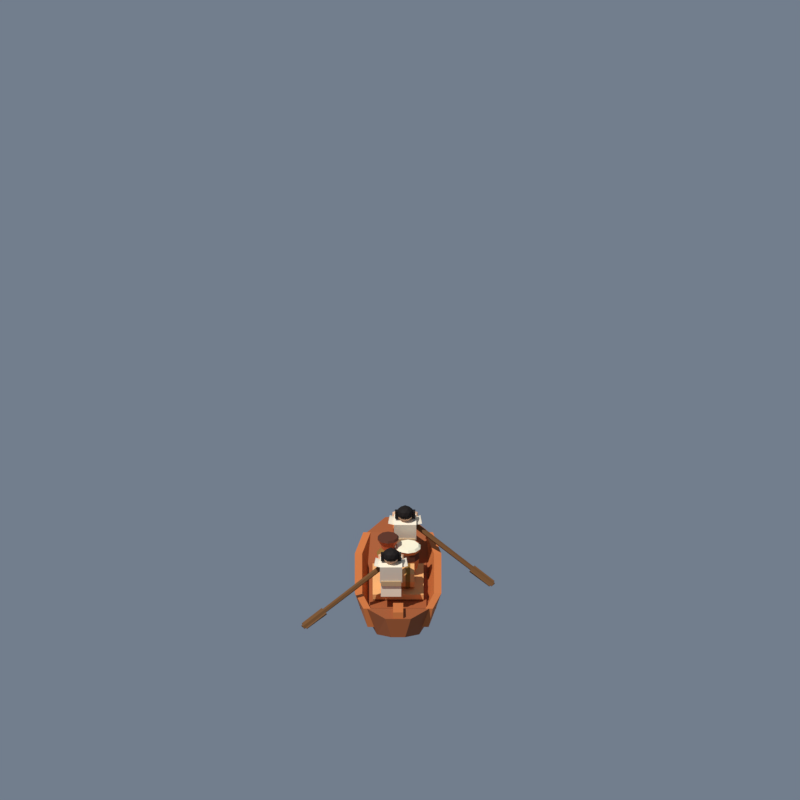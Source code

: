 # Source: marukibune_cargo.blend  (saved by Blender 5.2.45; exported with 4.5.12 LTS)
import bpy
from mathutils import Matrix  # noqa: F401  (used for matrix-valued properties, if any)

bpy.ops.wm.read_factory_settings(use_empty=True)
scene = bpy.context.scene
scene.name = 'Scene'

# ---- collections
col_freight_0 = bpy.data.collections.new('freight_0'); scene.collection.children.link(col_freight_0)
col_simutrans_guides = bpy.data.collections.new('SIMUTRANS_GUIDES'); scene.collection.children.link(col_simutrans_guides)

# ---- images (referenced by path relative to the original .blend; pixels are not part of the script)
import os
ASSET_DIR = os.environ.get("B2B_ASSET_DIR", "")  # directory of the original .blend (textures are referenced by path, not embedded)
HERE = os.path.dirname(os.path.abspath(__file__))  # packed textures are extracted next to this script under _unpacked/

def load_image(name, relpath, width, height, colorspace="sRGB"):
    """Load a texture the original file referenced (path relative to the .blend, or extracted next to this script)."""
    p = next((c for c in (os.path.join(HERE, relpath), os.path.join(ASSET_DIR, relpath)) if relpath and os.path.exists(c)), "")
    if p:
        img = bpy.data.images.load(p, check_existing=True)
        img.name = name
    else:  # same state as the original file: an image datablock whose file is absent (Cycles renders it pink)
        img = bpy.data.images.new(name, width, height)
        img.source = "FILE"
        img.filepath = "//" + (relpath or name)
    img.colorspace_settings.name = colorspace
    return img
img_png = load_image('板材.png', '板材.png', 1024, 1024, 'sRGB')
img_png_1 = load_image('船_板材.png', '船_板材.png', 1024, 1024, 'sRGB')
img_2_png = load_image('船_板材2.png', '船_板材2.png', 1024, 1024, 'sRGB')
img_gemini_generated_______jpg = load_image('Gemini_Generated_藁敷き詰め.jpg', 'Gemini_Generated_藁敷き詰め.jpg', 1024, 1024, 'sRGB')

# ---- materials (node trees are filled in below, after node groups)
mat_yayoi_plank_light = bpy.data.materials.new('Yayoi_Plank_Light')
mat_yayoi_wood_trim = bpy.data.materials.new('Yayoi_Wood_Trim')
mat_yayoi_dugout_base = bpy.data.materials.new('Yayoi_Dugout_Base')
mat_yayoi_white_cloth = bpy.data.materials.new('Yayoi_White_Cloth')
mat_yayoi_hemp_sash = bpy.data.materials.new('Yayoi_Hemp_Sash')
mat_yayoi_skin = bpy.data.materials.new('Yayoi_Skin')
mat_yayoi_hair = bpy.data.materials.new('Yayoi_Hair')
mat_yayoi_oar_wood = bpy.data.materials.new('Yayoi_Oar_Wood')
mat_yayoi_white_cloth_001 = bpy.data.materials.new('Yayoi_White_Cloth.001')
mat_yayoi_hemp_sash_001 = bpy.data.materials.new('Yayoi_Hemp_Sash.001')
mat_yayoi_skin_001 = bpy.data.materials.new('Yayoi_Skin.001')
mat_yayoi_hair_001 = bpy.data.materials.new('Yayoi_Hair.001')
mat_yayoi_oar_wood_001 = bpy.data.materials.new('Yayoi_Oar_Wood.001')
mat_yayoi_straw_mat = bpy.data.materials.new('Yayoi_Straw_Mat')
mat_yayoi_straw_rope = bpy.data.materials.new('Yayoi_Straw_Rope')
mat_yayoi_pottery_red = bpy.data.materials.new('Yayoi_Pottery_Red')
mat_yayoi_pottery_ochre = bpy.data.materials.new('Yayoi_Pottery_Ochre')
mat_yayoi_pottery_dark = bpy.data.materials.new('Yayoi_Pottery_Dark')
mat_yayoi_rice_grain = bpy.data.materials.new('Yayoi_Rice_Grain')

# ---- material node trees
mat_yayoi_plank_light.use_nodes = True; mat_yayoi_plank_light.node_tree.nodes.clear()
_N = mat_yayoi_plank_light.node_tree.nodes; _L = mat_yayoi_plank_light.node_tree.links
n0 = _N.new('ShaderNodeTexCoord'); n0.name = 'テクスチャ座標'; n0.location = (0, 0)
n1 = _N.new('ShaderNodeMapping'); n1.name = 'マッピング'; n1.location = (0, 0)
n1.inputs[3].default_value = (2.2, 2.2, 2.2)
n2 = _N.new('ShaderNodeTexImage'); n2.name = '画像テクスチャ'; n2.location = (0, 0)
n2.image = img_png
n2.projection = 'BOX'
n2.projection_blend = 0.2
n3 = _N.new('ShaderNodeMix'); n3.name = 'ミックス'; n3.location = (0, 0)
n3.data_type = 'RGBA'
n3.inputs[0].default_value = 0.55
n3.inputs[6].default_value = (0.9047, 0.4678, 0.1329, 1.0)
n4 = _N.new('ShaderNodeMix'); n4.name = 'ミックス.001'; n4.location = (0, 0)
n4.data_type = 'RGBA'
n4.blend_type = 'MULTIPLY'
n4.inputs[0].default_value = 0.45
n4.inputs[6].default_value = (0.9047, 0.4678, 0.1329, 1.0)
n5 = _N.new('ShaderNodeBsdfPrincipled'); n5.name = 'プリンシプルBSDF'; n5.location = (0, 0)
n5.inputs[2].default_value = 0.58
n5.inputs[10].default_value = 0.005
n5.inputs[13].default_value = 0.12
n6 = _N.new('ShaderNodeOutputMaterial'); n6.name = 'マテリアル出力'; n6.location = (0, 0)
_L.new(n0.outputs[3], n1.inputs[0])
_L.new(n1.outputs[0], n2.inputs[0])
_L.new(n2.outputs[0], n4.inputs[7])
_L.new(n4.outputs[2], n3.inputs[7])
_L.new(n3.outputs[2], n5.inputs[0])
_L.new(n5.outputs[0], n6.inputs[0])
n6.is_active_output = True
mat_yayoi_wood_trim.use_nodes = True; mat_yayoi_wood_trim.node_tree.nodes.clear()
_N = mat_yayoi_wood_trim.node_tree.nodes; _L = mat_yayoi_wood_trim.node_tree.links
n0 = _N.new('ShaderNodeTexCoord'); n0.name = 'テクスチャ座標'; n0.location = (0, 0)
n1 = _N.new('ShaderNodeMapping'); n1.name = 'マッピング'; n1.location = (0, 0)
n1.inputs[3].default_value = (2.2, 2.2, 2.2)
n2 = _N.new('ShaderNodeTexImage'); n2.name = '画像テクスチャ'; n2.location = (0, 0)
n2.image = img_png_1
n2.projection = 'BOX'
n2.projection_blend = 0.2
n3 = _N.new('ShaderNodeMix'); n3.name = 'ミックス'; n3.location = (0, 0)
n3.data_type = 'RGBA'
n3.inputs[0].default_value = 0.6
n3.inputs[6].default_value = (0.6172, 0.2462, 0.05127, 1.0)
n4 = _N.new('ShaderNodeMix'); n4.name = 'ミックス.001'; n4.location = (0, 0)
n4.data_type = 'RGBA'
n4.blend_type = 'MULTIPLY'
n4.inputs[0].default_value = 0.45
n4.inputs[6].default_value = (0.6172, 0.2462, 0.05127, 1.0)
n5 = _N.new('ShaderNodeBsdfPrincipled'); n5.name = 'プリンシプルBSDF'; n5.location = (0, 0)
n5.inputs[2].default_value = 0.64
n5.inputs[10].default_value = 0.005
n5.inputs[13].default_value = 0.12
n6 = _N.new('ShaderNodeOutputMaterial'); n6.name = 'マテリアル出力'; n6.location = (0, 0)
_L.new(n0.outputs[3], n1.inputs[0])
_L.new(n1.outputs[0], n2.inputs[0])
_L.new(n2.outputs[0], n4.inputs[7])
_L.new(n4.outputs[2], n3.inputs[7])
_L.new(n3.outputs[2], n5.inputs[0])
_L.new(n5.outputs[0], n6.inputs[0])
n6.is_active_output = True
mat_yayoi_dugout_base.use_nodes = True; mat_yayoi_dugout_base.node_tree.nodes.clear()
_N = mat_yayoi_dugout_base.node_tree.nodes; _L = mat_yayoi_dugout_base.node_tree.links
n0 = _N.new('ShaderNodeTexCoord'); n0.name = 'テクスチャ座標'; n0.location = (0, 0)
n1 = _N.new('ShaderNodeMapping'); n1.name = 'マッピング'; n1.location = (0, 0)
n1.inputs[3].default_value = (2.2, 2.2, 2.2)
n2 = _N.new('ShaderNodeTexImage'); n2.name = '画像テクスチャ'; n2.location = (0, 0)
n2.image = img_2_png
n2.projection = 'BOX'
n2.projection_blend = 0.2
n3 = _N.new('ShaderNodeMix'); n3.name = 'ミックス'; n3.location = (0, 0)
n3.data_type = 'RGBA'
n3.inputs[0].default_value = 0.65
n3.inputs[6].default_value = (0.3613, 0.1441, 0.03434, 1.0)
n4 = _N.new('ShaderNodeMix'); n4.name = 'ミックス.001'; n4.location = (0, 0)
n4.data_type = 'RGBA'
n4.blend_type = 'MULTIPLY'
n4.inputs[0].default_value = 0.45
n4.inputs[6].default_value = (0.3613, 0.1441, 0.03434, 1.0)
n5 = _N.new('ShaderNodeBsdfPrincipled'); n5.name = 'プリンシプルBSDF'; n5.location = (0, 0)
n5.inputs[2].default_value = 0.7
n5.inputs[10].default_value = 0.005
n5.inputs[13].default_value = 0.12
n6 = _N.new('ShaderNodeOutputMaterial'); n6.name = 'マテリアル出力'; n6.location = (0, 0)
_L.new(n0.outputs[3], n1.inputs[0])
_L.new(n1.outputs[0], n2.inputs[0])
_L.new(n2.outputs[0], n4.inputs[7])
_L.new(n4.outputs[2], n3.inputs[7])
_L.new(n3.outputs[2], n5.inputs[0])
_L.new(n5.outputs[0], n6.inputs[0])
n6.is_active_output = True
mat_yayoi_white_cloth.use_nodes = True; mat_yayoi_white_cloth.node_tree.nodes.clear()
_N = mat_yayoi_white_cloth.node_tree.nodes; _L = mat_yayoi_white_cloth.node_tree.links
n0 = _N.new('ShaderNodeBsdfPrincipled'); n0.name = 'プリンシプルBSDF'; n0.location = (0, 0)
n0.inputs[0].default_value = (0.9387, 0.8308, 0.6445, 1.0)
n0.inputs[2].default_value = 0.75
n0.inputs[10].default_value = 0.005
n0.inputs[13].default_value = 0.1
n1 = _N.new('ShaderNodeOutputMaterial'); n1.name = 'マテリアル出力'; n1.location = (0, 0)
_L.new(n0.outputs[0], n1.inputs[0])
n1.is_active_output = True
mat_yayoi_hemp_sash.use_nodes = True; mat_yayoi_hemp_sash.node_tree.nodes.clear()
_N = mat_yayoi_hemp_sash.node_tree.nodes; _L = mat_yayoi_hemp_sash.node_tree.links
n0 = _N.new('ShaderNodeBsdfPrincipled'); n0.name = 'プリンシプルBSDF'; n0.location = (0, 0)
n0.inputs[0].default_value = (0.5271, 0.3613, 0.1946, 1.0)
n0.inputs[2].default_value = 0.8
n0.inputs[10].default_value = 0.005
n0.inputs[13].default_value = 0.1
n1 = _N.new('ShaderNodeOutputMaterial'); n1.name = 'マテリアル出力'; n1.location = (0, 0)
_L.new(n0.outputs[0], n1.inputs[0])
n1.is_active_output = True
mat_yayoi_skin.use_nodes = True; mat_yayoi_skin.node_tree.nodes.clear()
_N = mat_yayoi_skin.node_tree.nodes; _L = mat_yayoi_skin.node_tree.links
n0 = _N.new('ShaderNodeBsdfPrincipled'); n0.name = 'プリンシプルBSDF'; n0.location = (0, 0)
n0.inputs[0].default_value = (0.7529, 0.4564, 0.2831, 1.0)
n0.inputs[2].default_value = 0.65
n0.inputs[10].default_value = 0.005
n0.inputs[13].default_value = 0.1
n1 = _N.new('ShaderNodeOutputMaterial'); n1.name = 'マテリアル出力'; n1.location = (0, 0)
_L.new(n0.outputs[0], n1.inputs[0])
n1.is_active_output = True
mat_yayoi_hair.use_nodes = True; mat_yayoi_hair.node_tree.nodes.clear()
_N = mat_yayoi_hair.node_tree.nodes; _L = mat_yayoi_hair.node_tree.links
n0 = _N.new('ShaderNodeBsdfPrincipled'); n0.name = 'プリンシプルBSDF'; n0.location = (0, 0)
n0.inputs[0].default_value = (0.01681, 0.01298, 0.01161, 1.0)
n0.inputs[2].default_value = 0.7
n0.inputs[10].default_value = 0.005
n0.inputs[13].default_value = 0.1
n1 = _N.new('ShaderNodeOutputMaterial'); n1.name = 'マテリアル出力'; n1.location = (0, 0)
_L.new(n0.outputs[0], n1.inputs[0])
n1.is_active_output = True
mat_yayoi_oar_wood.use_nodes = True; mat_yayoi_oar_wood.node_tree.nodes.clear()
_N = mat_yayoi_oar_wood.node_tree.nodes; _L = mat_yayoi_oar_wood.node_tree.links
n0 = _N.new('ShaderNodeBsdfPrincipled'); n0.name = 'プリンシプルBSDF'; n0.location = (0, 0)
n0.inputs[0].default_value = (0.1714, 0.07619, 0.02624, 1.0)
n0.inputs[2].default_value = 0.7
n0.inputs[10].default_value = 0.005
n0.inputs[13].default_value = 0.1
n1 = _N.new('ShaderNodeOutputMaterial'); n1.name = 'マテリアル出力'; n1.location = (0, 0)
_L.new(n0.outputs[0], n1.inputs[0])
n1.is_active_output = True
mat_yayoi_white_cloth_001.use_nodes = True; mat_yayoi_white_cloth_001.node_tree.nodes.clear()
_N = mat_yayoi_white_cloth_001.node_tree.nodes; _L = mat_yayoi_white_cloth_001.node_tree.links
n0 = _N.new('ShaderNodeBsdfPrincipled'); n0.name = 'プリンシプルBSDF'; n0.location = (0, 0)
n0.inputs[0].default_value = (0.9387, 0.8308, 0.6445, 1.0)
n0.inputs[2].default_value = 0.75
n0.inputs[10].default_value = 0.005
n0.inputs[13].default_value = 0.1
n1 = _N.new('ShaderNodeOutputMaterial'); n1.name = 'マテリアル出力'; n1.location = (0, 0)
_L.new(n0.outputs[0], n1.inputs[0])
n1.is_active_output = True
mat_yayoi_hemp_sash_001.use_nodes = True; mat_yayoi_hemp_sash_001.node_tree.nodes.clear()
_N = mat_yayoi_hemp_sash_001.node_tree.nodes; _L = mat_yayoi_hemp_sash_001.node_tree.links
n0 = _N.new('ShaderNodeBsdfPrincipled'); n0.name = 'プリンシプルBSDF'; n0.location = (0, 0)
n0.inputs[0].default_value = (0.5271, 0.3613, 0.1946, 1.0)
n0.inputs[2].default_value = 0.8
n0.inputs[10].default_value = 0.005
n0.inputs[13].default_value = 0.1
n1 = _N.new('ShaderNodeOutputMaterial'); n1.name = 'マテリアル出力'; n1.location = (0, 0)
_L.new(n0.outputs[0], n1.inputs[0])
n1.is_active_output = True
mat_yayoi_skin_001.use_nodes = True; mat_yayoi_skin_001.node_tree.nodes.clear()
_N = mat_yayoi_skin_001.node_tree.nodes; _L = mat_yayoi_skin_001.node_tree.links
n0 = _N.new('ShaderNodeBsdfPrincipled'); n0.name = 'プリンシプルBSDF'; n0.location = (0, 0)
n0.inputs[0].default_value = (0.7529, 0.4564, 0.2831, 1.0)
n0.inputs[2].default_value = 0.65
n0.inputs[10].default_value = 0.005
n0.inputs[13].default_value = 0.1
n1 = _N.new('ShaderNodeOutputMaterial'); n1.name = 'マテリアル出力'; n1.location = (0, 0)
_L.new(n0.outputs[0], n1.inputs[0])
n1.is_active_output = True
mat_yayoi_hair_001.use_nodes = True; mat_yayoi_hair_001.node_tree.nodes.clear()
_N = mat_yayoi_hair_001.node_tree.nodes; _L = mat_yayoi_hair_001.node_tree.links
n0 = _N.new('ShaderNodeBsdfPrincipled'); n0.name = 'プリンシプルBSDF'; n0.location = (0, 0)
n0.inputs[0].default_value = (0.01681, 0.01298, 0.01161, 1.0)
n0.inputs[2].default_value = 0.7
n0.inputs[10].default_value = 0.005
n0.inputs[13].default_value = 0.1
n1 = _N.new('ShaderNodeOutputMaterial'); n1.name = 'マテリアル出力'; n1.location = (0, 0)
_L.new(n0.outputs[0], n1.inputs[0])
n1.is_active_output = True
mat_yayoi_oar_wood_001.use_nodes = True; mat_yayoi_oar_wood_001.node_tree.nodes.clear()
_N = mat_yayoi_oar_wood_001.node_tree.nodes; _L = mat_yayoi_oar_wood_001.node_tree.links
n0 = _N.new('ShaderNodeBsdfPrincipled'); n0.name = 'プリンシプルBSDF'; n0.location = (0, 0)
n0.inputs[0].default_value = (0.1714, 0.07619, 0.02624, 1.0)
n0.inputs[2].default_value = 0.7
n0.inputs[10].default_value = 0.005
n0.inputs[13].default_value = 0.1
n1 = _N.new('ShaderNodeOutputMaterial'); n1.name = 'マテリアル出力'; n1.location = (0, 0)
_L.new(n0.outputs[0], n1.inputs[0])
n1.is_active_output = True
mat_yayoi_straw_mat.use_nodes = True; mat_yayoi_straw_mat.node_tree.nodes.clear()
_N = mat_yayoi_straw_mat.node_tree.nodes; _L = mat_yayoi_straw_mat.node_tree.links
n0 = _N.new('ShaderNodeTexCoord'); n0.name = 'テクスチャ座標'; n0.location = (0, 0)
n1 = _N.new('ShaderNodeMapping'); n1.name = 'マッピング'; n1.location = (0, 0)
n1.inputs[3].default_value = (2.2, 2.2, 2.2)
n2 = _N.new('ShaderNodeTexImage'); n2.name = '画像テクスチャ'; n2.location = (0, 0)
n2.image = img_gemini_generated_______jpg
n2.projection = 'BOX'
n2.projection_blend = 0.2
n3 = _N.new('ShaderNodeMix'); n3.name = 'ミックス'; n3.location = (0, 0)
n3.data_type = 'RGBA'
n3.inputs[0].default_value = 0.55
n3.inputs[6].default_value = (0.855, 0.5647, 0.162, 1.0)
n4 = _N.new('ShaderNodeMix'); n4.name = 'ミックス.001'; n4.location = (0, 0)
n4.data_type = 'RGBA'
n4.blend_type = 'MULTIPLY'
n4.inputs[0].default_value = 0.45
n4.inputs[6].default_value = (0.855, 0.5647, 0.162, 1.0)
n5 = _N.new('ShaderNodeBsdfPrincipled'); n5.name = 'プリンシプルBSDF'; n5.location = (0, 0)
n5.inputs[2].default_value = 0.78
n5.inputs[10].default_value = 0.005
n5.inputs[13].default_value = 0.12
n6 = _N.new('ShaderNodeOutputMaterial'); n6.name = 'マテリアル出力'; n6.location = (0, 0)
_L.new(n0.outputs[3], n1.inputs[0])
_L.new(n1.outputs[0], n2.inputs[0])
_L.new(n2.outputs[0], n4.inputs[7])
_L.new(n4.outputs[2], n3.inputs[7])
_L.new(n3.outputs[2], n5.inputs[0])
_L.new(n5.outputs[0], n6.inputs[0])
n6.is_active_output = True
mat_yayoi_straw_rope.use_nodes = True; mat_yayoi_straw_rope.node_tree.nodes.clear()
_N = mat_yayoi_straw_rope.node_tree.nodes; _L = mat_yayoi_straw_rope.node_tree.links
n0 = _N.new('ShaderNodeBsdfPrincipled'); n0.name = 'プリンシプルBSDF'; n0.location = (0, 0)
n0.inputs[0].default_value = (0.2961, 0.15, 0.03434, 1.0)
n0.inputs[2].default_value = 0.82
n0.inputs[10].default_value = 0.005
n0.inputs[13].default_value = 0.1
n1 = _N.new('ShaderNodeOutputMaterial'); n1.name = 'マテリアル出力'; n1.location = (0, 0)
_L.new(n0.outputs[0], n1.inputs[0])
n1.is_active_output = True
mat_yayoi_pottery_red.use_nodes = True; mat_yayoi_pottery_red.node_tree.nodes.clear()
_N = mat_yayoi_pottery_red.node_tree.nodes; _L = mat_yayoi_pottery_red.node_tree.links
n0 = _N.new('ShaderNodeBsdfPrincipled'); n0.name = 'プリンシプルBSDF'; n0.location = (0, 0)
n0.inputs[0].default_value = (0.6172, 0.1221, 0.04231, 1.0)
n0.inputs[2].default_value = 0.55
n0.inputs[10].default_value = 0.005
n0.inputs[13].default_value = 0.1
n1 = _N.new('ShaderNodeOutputMaterial'); n1.name = 'マテリアル出力'; n1.location = (0, 0)
_L.new(n0.outputs[0], n1.inputs[0])
n1.is_active_output = True
mat_yayoi_pottery_ochre.use_nodes = True; mat_yayoi_pottery_ochre.node_tree.nodes.clear()
_N = mat_yayoi_pottery_ochre.node_tree.nodes; _L = mat_yayoi_pottery_ochre.node_tree.links
n0 = _N.new('ShaderNodeBsdfPrincipled'); n0.name = 'プリンシプルBSDF'; n0.location = (0, 0)
n0.inputs[0].default_value = (0.7011, 0.2307, 0.07619, 1.0)
n0.inputs[2].default_value = 0.58
n0.inputs[10].default_value = 0.005
n0.inputs[13].default_value = 0.1
n1 = _N.new('ShaderNodeOutputMaterial'); n1.name = 'マテリアル出力'; n1.location = (0, 0)
_L.new(n0.outputs[0], n1.inputs[0])
n1.is_active_output = True
mat_yayoi_pottery_dark.use_nodes = True; mat_yayoi_pottery_dark.node_tree.nodes.clear()
_N = mat_yayoi_pottery_dark.node_tree.nodes; _L = mat_yayoi_pottery_dark.node_tree.links
n0 = _N.new('ShaderNodeBsdfPrincipled'); n0.name = 'プリンシプルBSDF'; n0.location = (0, 0)
n0.inputs[0].default_value = (0.107, 0.03434, 0.01938, 1.0)
n0.inputs[2].default_value = 0.65
n0.inputs[10].default_value = 0.005
n0.inputs[13].default_value = 0.1
n1 = _N.new('ShaderNodeOutputMaterial'); n1.name = 'マテリアル出力'; n1.location = (0, 0)
_L.new(n0.outputs[0], n1.inputs[0])
n1.is_active_output = True
mat_yayoi_rice_grain.use_nodes = True; mat_yayoi_rice_grain.node_tree.nodes.clear()
_N = mat_yayoi_rice_grain.node_tree.nodes; _L = mat_yayoi_rice_grain.node_tree.links
n0 = _N.new('ShaderNodeBsdfPrincipled'); n0.name = 'プリンシプルBSDF'; n0.location = (0, 0)
n0.inputs[0].default_value = (0.9216, 0.8388, 0.6105, 1.0)
n0.inputs[2].default_value = 0.7
n0.inputs[10].default_value = 0.005
n0.inputs[13].default_value = 0.1
n1 = _N.new('ShaderNodeOutputMaterial'); n1.name = 'マテリアル出力'; n1.location = (0, 0)
_L.new(n0.outputs[0], n1.inputs[0])
n1.is_active_output = True

# ---- world
world_simutrans_world = bpy.data.worlds.new('SIMUTRANS_WORLD'); scene.world = world_simutrans_world
world_simutrans_world.use_nodes = True; world_simutrans_world.node_tree.nodes.clear()
_N = world_simutrans_world.node_tree.nodes; _L = world_simutrans_world.node_tree.links
n0 = _N.new('ShaderNodeBackground'); n0.name = '背景'; n0.location = (-200, 100)
n0.inputs[0].default_value = (0.305, 0.3763, 0.4851, 1.0)
n0.inputs[1].default_value = 0.55
n1 = _N.new('ShaderNodeOutputWorld'); n1.name = 'ワールド出力'; n1.location = (200, 100)
_L.new(n0.outputs[0], n1.inputs[0])
n1.is_active_output = True

# ---- cameras
cam_simutrans_cam = bpy.data.cameras.new('SIMUTRANS_CAM')
cam_simutrans_cam.type = 'ORTHO'
cam_simutrans_cam.clip_end = 80.0
cam_simutrans_cam.ortho_scale = 2.828

# ---- lights
light_simutrans_sun = bpy.data.lights.new('SIMUTRANS_SUN', 'SUN')
light_simutrans_sun.angle = 0.0
light_simutrans_sun.energy = 3.2

# ---- meshes
me_hull_marukibune = bpy.data.meshes.new('Hull_marukibune')
me_hull_marukibune.from_pydata([(-0.36, 0.025, 0.055), (-0.36, -0.025, 0.055), (-0.36, -0.045, 0.13), (-0.36, 0.045, 0.13), (-0.27, 0.075, 0.015), (-0.27, -0.075, 0.015), (-0.27, -0.11, 0.12), (-0.27, 0.11, 0.12), (-0.27, 0.075, 0.015), (-0.27, -0.075, 0.015), (-0.27, -0.11, 0.12), (-0.27, 0.11, 0.12), (-0.14, 0.105, 0.0), (-0.14, -0.105, 0.0), (-0.14, -0.135, 0.048), (-0.14, 0.135, 0.048), (-0.14, 0.105, 0.0), (-0.14, -0.105, 0.0), (-0.14, -0.135, 0.048), (-0.14, 0.135, 0.048), (0.14, 0.105, 0.0), (0.14, -0.105, 0.0), (0.14, -0.135, 0.048), (0.14, 0.135, 0.048), (0.14, 0.105, 0.0), (0.14, -0.105, 0.0), (0.14, -0.135, 0.048), (0.14, 0.135, 0.048), (0.27, 0.075, 0.015), (0.27, -0.075, 0.015), (0.27, -0.11, 0.12), (0.27, 0.11, 0.12), (0.27, 0.075, 0.015), (0.27, -0.075, 0.015), (0.27, -0.11, 0.12), (0.27, 0.11, 0.12), (0.36, 0.025, 0.055), (0.36, -0.025, 0.055), (0.36, -0.045, 0.13), (0.36, 0.045, 0.13), (-0.27, -0.082, 0.045), (-0.27, -0.108, 0.045), (-0.27, -0.123, 0.12), (-0.27, -0.097, 0.12), (-0.14, -0.107, 0.045), (-0.14, -0.133, 0.045), (-0.14, -0.153, 0.108), (-0.14, -0.127, 0.108), (-0.27, 0.108, 0.045), (-0.27, 0.082, 0.045), (-0.27, 0.097, 0.12), (-0.27, 0.123, 0.12), (-0.14, 0.133, 0.045), (-0.14, 0.107, 0.045), (-0.14, 0.127, 0.108), (-0.14, 0.153, 0.108), (-0.14, -0.107, 0.045), (-0.14, -0.133, 0.045), (-0.14, -0.153, 0.108), (-0.14, -0.127, 0.108), (0.14, -0.107, 0.045), (0.14, -0.133, 0.045), (0.14, -0.153, 0.108), (0.14, -0.127, 0.108), (-0.14, 0.133, 0.045), (-0.14, 0.107, 0.045), (-0.14, 0.127, 0.108), (-0.14, 0.153, 0.108), (0.14, 0.133, 0.045), (0.14, 0.107, 0.045), (0.14, 0.127, 0.108), (0.14, 0.153, 0.108), (0.14, -0.107, 0.045), (0.14, -0.133, 0.045), (0.14, -0.153, 0.108), (0.14, -0.127, 0.108), (0.27, -0.082, 0.045), (0.27, -0.108, 0.045), (0.27, -0.123, 0.12), (0.27, -0.097, 0.12), (0.14, 0.133, 0.045), (0.14, 0.107, 0.045), (0.14, 0.127, 0.108), (0.14, 0.153, 0.108), (0.27, 0.108, 0.045), (0.27, 0.082, 0.045), (0.27, 0.097, 0.12), (0.27, 0.123, 0.12), (0.2674, -0.018, 0.1119), (0.2635, -0.018, 0.1396), (0.2674, 0.018, 0.1119), (0.2635, 0.018, 0.1396), (0.3565, -0.018, 0.1244), (0.3526, -0.018, 0.1521), (0.3565, 0.018, 0.1244), (0.3526, 0.018, 0.1521), (-0.3565, -0.018, 0.1244), (-0.3526, -0.018, 0.1521), (-0.3565, 0.018, 0.1244), (-0.3526, 0.018, 0.1521), (-0.2674, -0.018, 0.1119), (-0.2635, -0.018, 0.1396), (-0.2674, 0.018, 0.1119), (-0.2635, 0.018, 0.1396), (-0.21, -0.1, 0.044), (-0.21, -0.1, 0.06), (-0.21, 0.1, 0.044), (-0.21, 0.1, 0.06), (0.21, -0.1, 0.044), (0.21, -0.1, 0.06), (0.21, 0.1, 0.044), (0.21, 0.1, 0.06)], [], [(0, 1, 2, 3), (5, 4, 7, 6), (4, 0, 3, 7), (1, 5, 6, 2), (3, 2, 6, 7), (0, 4, 5, 1), (8, 9, 10, 11), (13, 12, 15, 14), (12, 8, 11, 15), (9, 13, 14, 10), (11, 10, 14, 15), (8, 12, 13, 9), (16, 17, 18, 19), (21, 20, 23, 22), (20, 16, 19, 23), (17, 21, 22, 18), (19, 18, 22, 23), (16, 20, 21, 17), (24, 25, 26, 27), (29, 28, 31, 30), (28, 24, 27, 31), (25, 29, 30, 26), (27, 26, 30, 31), (24, 28, 29, 25), (32, 33, 34, 35), (37, 36, 39, 38), (36, 32, 35, 39), (33, 37, 38, 34), (35, 34, 38, 39), (32, 36, 37, 33), (40, 41, 42, 43), (45, 44, 47, 46), (44, 40, 43, 47), (41, 45, 46, 42), (43, 42, 46, 47), (40, 44, 45, 41), (48, 49, 50, 51), (53, 52, 55, 54), (52, 48, 51, 55), (49, 53, 54, 50), (51, 50, 54, 55), (48, 52, 53, 49), (56, 57, 58, 59), (61, 60, 63, 62), (60, 56, 59, 63), (57, 61, 62, 58), (59, 58, 62, 63), (56, 60, 61, 57), (64, 65, 66, 67), (69, 68, 71, 70), (68, 64, 67, 71), (65, 69, 70, 66), (67, 66, 70, 71), (64, 68, 69, 65), (72, 73, 74, 75), (77, 76, 79, 78), (76, 72, 75, 79), (73, 77, 78, 74), (75, 74, 78, 79), (72, 76, 77, 73), (80, 81, 82, 83), (85, 84, 87, 86), (84, 80, 83, 87), (81, 85, 86, 82), (83, 82, 86, 87), (80, 84, 85, 81), (88, 89, 91, 90), (90, 91, 95, 94), (94, 95, 93, 92), (92, 93, 89, 88), (90, 94, 92, 88), (95, 91, 89, 93), (96, 97, 99, 98), (98, 99, 103, 102), (102, 103, 101, 100), (100, 101, 97, 96), (98, 102, 100, 96), (103, 99, 97, 101), (104, 105, 107, 106), (106, 107, 111, 110), (110, 111, 109, 108), (108, 109, 105, 104), (106, 110, 108, 104), (111, 107, 105, 109)])
me_hull_marukibune.polygons.foreach_set('material_index', [2, 2, 2, 2, 2, 2, 2, 2, 2, 2, 2, 2, 2, 2, 2, 2, 2, 2, 2, 2, 2, 2, 2, 2, 2, 2, 2, 2, 2, 2, 1, 1, 1, 1, 1, 1, 1, 1, 1, 1, 1, 1, 1, 1, 1, 1, 1, 1, 1, 1, 1, 1, 1, 1, 1, 1, 1, 1, 1, 1, 1, 1, 1, 1, 1, 1, 1, 1, 1, 1, 1, 1, 1, 1, 1, 1, 1, 1, 2, 2, 2, 2, 2, 2])
me_hull_marukibune.materials.append(mat_yayoi_plank_light)
me_hull_marukibune.materials.append(mat_yayoi_wood_trim)
me_hull_marukibune.materials.append(mat_yayoi_dugout_base)
me_hull_marukibune.update()
me_yayoi_person_rower_mesh = bpy.data.meshes.new('Yayoi_Person_Rower_Mesh')
me_yayoi_person_rower_mesh.from_pydata([(-0.0325, -0.044, 0.085), (-0.0325, -0.044, 0.145), (-0.0325, 0.044, 0.085), (-0.0325, 0.044, 0.145), (0.0625, -0.044, 0.085), (0.0625, -0.044, 0.145), (0.0625, 0.044, 0.085), (0.0625, 0.044, 0.145), (-0.04, -0.044, 0.142), (-0.04, -0.044, 0.164), (-0.04, 0.044, 0.142), (-0.04, 0.044, 0.164), (0.04, -0.044, 0.142), (0.04, -0.044, 0.164), (0.04, 0.044, 0.142), (0.04, 0.044, 0.164), (-0.03281, -0.048, 0.1534), (-0.04809, -0.048, 0.2401), (-0.03281, 0.048, 0.1534), (-0.04809, 0.048, 0.2401), (0.03809, -0.048, 0.1659), (0.02281, -0.048, 0.2526), (0.03809, 0.048, 0.1659), (0.02281, 0.048, 0.2526), (0.06028, -0.07279, 0.1922), (-0.01404, -0.07279, 0.2269), (0.05764, -0.04345, 0.1865), (-0.01668, -0.04345, 0.2212), (0.07268, -0.06655, 0.2188), (-0.00164, -0.06655, 0.2535), (0.07004, -0.03721, 0.2131), (-0.004276, -0.03721, 0.2478), (0.062, -0.04125, 0.214), (0.07358, -0.04966, 0.2228), (0.05758, -0.05486, 0.2228), (0.04769, -0.04125, 0.2228), (0.05758, -0.02764, 0.2228), (0.07358, -0.03284, 0.2228), (0.06642, -0.05486, 0.2372), (0.05042, -0.04966, 0.2372), (0.05042, -0.03284, 0.2372), (0.06642, -0.02764, 0.2372), (0.07631, -0.04125, 0.2372), (0.062, -0.04125, 0.246), (0.05764, 0.04345, 0.1865), (-0.01668, 0.04345, 0.2212), (0.06028, 0.07279, 0.1922), (-0.01404, 0.07279, 0.2269), (0.07004, 0.03721, 0.2131), (-0.004276, 0.03721, 0.2478), (0.07268, 0.06655, 0.2188), (-0.00164, 0.06655, 0.2535), (0.062, 0.04125, 0.214), (0.07358, 0.03284, 0.2228), (0.05758, 0.02764, 0.2228), (0.04769, 0.04125, 0.2228), (0.05758, 0.05486, 0.2228), (0.07358, 0.04966, 0.2228), (0.06642, 0.02764, 0.2372), (0.05042, 0.03284, 0.2372), (0.05042, 0.04966, 0.2372), (0.06642, 0.05486, 0.2372), (0.07631, 0.04125, 0.2372), (0.062, 0.04125, 0.246), (-0.012, 0.0, 0.241), (0.0126, -0.01787, 0.2598), (-0.0214, -0.02892, 0.2598), (-0.04241, 0.0, 0.2598), (-0.0214, 0.02892, 0.2598), (0.0126, 0.01787, 0.2598), (-0.002603, -0.02892, 0.2902), (-0.0366, -0.01787, 0.2902), (-0.0366, 0.01787, 0.2902), (-0.002603, 0.02892, 0.2902), (0.01841, 0.0, 0.2902), (-0.012, 0.0, 0.309), (-0.01752, -0.017, 0.2461), (0.002461, -0.01051, 0.2461), (-0.003062, -0.02751, 0.2571), (0.01692, 0.0, 0.2571), (0.002461, 0.01051, 0.2461), (-0.02987, 0.0, 0.2461), (-0.0354, -0.017, 0.2571), (-0.01752, 0.017, 0.2461), (-0.0354, 0.017, 0.2571), (-0.003062, 0.02751, 0.2571), (0.02034, -0.01051, 0.275), (0.02034, 0.01051, 0.275), (-0.012, -0.034, 0.275), (0.007985, -0.02751, 0.275), (-0.04434, -0.01051, 0.275), (-0.03198, -0.02751, 0.275), (-0.03198, 0.02751, 0.275), (-0.04434, 0.01051, 0.275), (0.007985, 0.02751, 0.275), (-0.012, 0.034, 0.275), (0.0114, -0.017, 0.2929), (-0.02094, -0.02751, 0.2929), (-0.04092, 0.0, 0.2929), (-0.02094, 0.02751, 0.2929), (0.0114, 0.017, 0.2929), (-0.006477, -0.017, 0.3039), (0.005875, 0.0, 0.3039), (-0.02646, -0.01051, 0.3039), (-0.02646, 0.01051, 0.3039), (-0.006477, 0.017, 0.3039), (-0.016, 0.0, 0.2524), (0.01005, -0.01893, 0.2693), (-0.02595, -0.03062, 0.2693), (-0.0482, 0.0, 0.2693), (-0.02595, 0.03062, 0.2693), (0.01005, 0.01893, 0.2693), (-0.00605, -0.03062, 0.2967), (-0.04205, -0.01893, 0.2967), (-0.04205, 0.01893, 0.2967), (-0.00605, 0.03062, 0.2967), (0.0162, 0.0, 0.2967), (-0.016, 0.0, 0.3136), (-0.02185, -0.018, 0.257), (-0.0006884, -0.01112, 0.257), (-0.006537, -0.02912, 0.2669), (0.01462, 0.0, 0.2669), (-0.0006884, 0.01112, 0.257), (-0.03493, 0.0, 0.257), (-0.04077, -0.018, 0.2669), (-0.02185, 0.018, 0.257), (-0.04077, 0.018, 0.2669), (-0.006537, 0.02912, 0.2669), (0.01824, -0.01112, 0.283), (0.01824, 0.01112, 0.283), (-0.016, -0.036, 0.283), (0.00516, -0.02912, 0.283), (-0.05024, -0.01112, 0.283), (-0.03716, -0.02912, 0.283), (-0.03716, 0.02912, 0.283), (-0.05024, 0.01112, 0.283), (0.00516, 0.02912, 0.283), (-0.016, 0.036, 0.283), (0.008775, -0.018, 0.2991), (-0.02546, -0.02912, 0.2991), (-0.04662, 0.0, 0.2991), (-0.02546, 0.02912, 0.2991), (0.008775, 0.018, 0.2991), (-0.01015, -0.018, 0.309), (0.002926, 0.0, 0.309), (-0.03131, -0.01112, 0.309), (-0.03131, 0.01112, 0.309), (-0.01015, 0.018, 0.309), (-0.023, -0.044, 0.256), (-0.023, -0.044, 0.29), (-0.023, -0.028, 0.256), (-0.023, -0.028, 0.29), (-0.001, -0.044, 0.256), (-0.001, -0.044, 0.29), (-0.001, -0.028, 0.256), (-0.001, -0.028, 0.29), (-0.023, 0.028, 0.256), (-0.023, 0.028, 0.29), (-0.023, 0.044, 0.256), (-0.023, 0.044, 0.29), (-0.001, 0.028, 0.256), (-0.001, 0.028, 0.29), (-0.001, 0.044, 0.256), (-0.001, 0.044, 0.29), (-0.1716, 0.3642, 0.005898), (-0.1243, 0.278, 0.05529), (0.07233, -0.03136, 0.2306), (-0.1527, 0.3786, 0.0), (0.07557, -0.02433, 0.2398), (-0.1494, 0.3857, 0.004767), (0.06824, -0.02297, 0.2492), (-0.1568, 0.387, 0.01417), (0.05767, -0.02864, 0.2494), (-0.1673, 0.3814, 0.0144), (0.05443, -0.03567, 0.2402), (-0.1706, 0.3743, 0.005233), (0.06176, -0.03703, 0.2308), (-0.1632, 0.373, 0.0), (-0.117, 0.2766, 0.04589), (-0.1643, 0.3628, 0.0), (-0.1017, 0.2988, 0.0699), (-0.149, 0.385, 0.02051), (-0.09439, 0.2974, 0.0605), (-0.1417, 0.3836, 0.01111)], [], [(0, 1, 3, 2), (2, 3, 7, 6), (6, 7, 5, 4), (4, 5, 1, 0), (2, 6, 4, 0), (7, 3, 1, 5), (8, 9, 11, 10), (10, 11, 15, 14), (14, 15, 13, 12), (12, 13, 9, 8), (10, 14, 12, 8), (15, 11, 9, 13), (16, 17, 19, 18), (18, 19, 23, 22), (22, 23, 21, 20), (20, 21, 17, 16), (18, 22, 20, 16), (23, 19, 17, 21), (24, 25, 27, 26), (26, 27, 31, 30), (30, 31, 29, 28), (28, 29, 25, 24), (26, 30, 28, 24), (31, 27, 25, 29), (32, 33, 34), (33, 32, 37), (32, 34, 35), (32, 35, 36), (32, 36, 37), (33, 37, 42), (34, 33, 38), (35, 34, 39), (36, 35, 40), (37, 36, 41), (33, 42, 38), (34, 38, 39), (35, 39, 40), (36, 40, 41), (37, 41, 42), (38, 42, 43), (39, 38, 43), (40, 39, 43), (41, 40, 43), (42, 41, 43), (44, 45, 47, 46), (46, 47, 51, 50), (50, 51, 49, 48), (48, 49, 45, 44), (46, 50, 48, 44), (51, 47, 45, 49), (52, 53, 54), (53, 52, 57), (52, 54, 55), (52, 55, 56), (52, 56, 57), (53, 57, 62), (54, 53, 58), (55, 54, 59), (56, 55, 60), (57, 56, 61), (53, 62, 58), (54, 58, 59), (55, 59, 60), (56, 60, 61), (57, 61, 62), (58, 62, 63), (59, 58, 63), (60, 59, 63), (61, 60, 63), (62, 61, 63), (64, 77, 76), (65, 77, 79), (64, 76, 81), (64, 81, 83), (64, 83, 80), (65, 79, 86), (66, 78, 88), (67, 82, 90), (68, 84, 92), (69, 85, 94), (65, 86, 89), (66, 88, 91), (67, 90, 93), (68, 92, 95), (69, 94, 87), (70, 96, 101), (71, 97, 103), (72, 98, 104), (73, 99, 105), (74, 100, 102), (102, 105, 75), (102, 100, 105), (100, 73, 105), (105, 104, 75), (105, 99, 104), (99, 72, 104), (104, 103, 75), (104, 98, 103), (98, 71, 103), (103, 101, 75), (103, 97, 101), (97, 70, 101), (101, 102, 75), (101, 96, 102), (96, 74, 102), (87, 100, 74), (87, 94, 100), (94, 73, 100), (95, 99, 73), (95, 92, 99), (92, 72, 99), (93, 98, 72), (93, 90, 98), (90, 71, 98), (91, 97, 71), (91, 88, 97), (88, 70, 97), (89, 96, 70), (89, 86, 96), (86, 74, 96), (94, 95, 73), (94, 85, 95), (85, 68, 95), (92, 93, 72), (92, 84, 93), (84, 67, 93), (90, 91, 71), (90, 82, 91), (82, 66, 91), (88, 89, 70), (88, 78, 89), (78, 65, 89), (86, 87, 74), (86, 79, 87), (79, 69, 87), (80, 85, 69), (80, 83, 85), (83, 68, 85), (83, 84, 68), (83, 81, 84), (81, 67, 84), (81, 82, 67), (81, 76, 82), (76, 66, 82), (79, 80, 69), (79, 77, 80), (77, 64, 80), (76, 78, 66), (76, 77, 78), (77, 65, 78), (106, 119, 118), (107, 119, 121), (106, 118, 123), (106, 123, 125), (106, 125, 122), (107, 121, 128), (108, 120, 130), (109, 124, 132), (110, 126, 134), (111, 127, 136), (107, 128, 131), (108, 130, 133), (109, 132, 135), (110, 134, 137), (111, 136, 129), (112, 138, 143), (113, 139, 145), (114, 140, 146), (115, 141, 147), (116, 142, 144), (144, 147, 117), (144, 142, 147), (142, 115, 147), (147, 146, 117), (147, 141, 146), (141, 114, 146), (146, 145, 117), (146, 140, 145), (140, 113, 145), (145, 143, 117), (145, 139, 143), (139, 112, 143), (143, 144, 117), (143, 138, 144), (138, 116, 144), (129, 142, 116), (129, 136, 142), (136, 115, 142), (137, 141, 115), (137, 134, 141), (134, 114, 141), (135, 140, 114), (135, 132, 140), (132, 113, 140), (133, 139, 113), (133, 130, 139), (130, 112, 139), (131, 138, 112), (131, 128, 138), (128, 116, 138), (136, 137, 115), (136, 127, 137), (127, 110, 137), (134, 135, 114), (134, 126, 135), (126, 109, 135), (132, 133, 113), (132, 124, 133), (124, 108, 133), (130, 131, 112), (130, 120, 131), (120, 107, 131), (128, 129, 116), (128, 121, 129), (121, 111, 129), (122, 127, 111), (122, 125, 127), (125, 110, 127), (125, 126, 110), (125, 123, 126), (123, 109, 126), (123, 124, 109), (123, 118, 124), (118, 108, 124), (121, 122, 111), (121, 119, 122), (119, 106, 122), (118, 120, 108), (118, 119, 120), (119, 107, 120), (148, 149, 151, 150), (150, 151, 155, 154), (154, 155, 153, 152), (152, 153, 149, 148), (150, 154, 152, 148), (155, 151, 149, 153), (156, 157, 159, 158), (158, 159, 163, 162), (162, 163, 161, 160), (160, 161, 157, 156), (158, 162, 160, 156), (163, 159, 157, 161), (178, 182, 180, 165), (166, 167, 169, 168), (180, 181, 164, 165), (168, 169, 171, 170), (182, 183, 181, 180), (170, 171, 173, 172), (178, 179, 183, 182), (172, 173, 175, 174), (169, 167, 177, 175, 173, 171), (165, 164, 179, 178), (174, 175, 177, 176), (183, 179, 164, 181), (176, 177, 167, 166), (166, 168, 170, 172, 174, 176)])
me_yayoi_person_rower_mesh.polygons.foreach_set('material_index', [0, 0, 0, 0, 0, 0, 1, 1, 1, 1, 1, 1, 0, 0, 0, 0, 0, 0, 0, 0, 0, 0, 0, 0, 2, 2, 2, 2, 2, 2, 2, 2, 2, 2, 2, 2, 2, 2, 2, 2, 2, 2, 2, 2, 0, 0, 0, 0, 0, 0, 2, 2, 2, 2, 2, 2, 2, 2, 2, 2, 2, 2, 2, 2, 2, 2, 2, 2, 2, 2, 2, 2, 2, 2, 2, 2, 2, 2, 2, 2, 2, 2, 2, 2, 2, 2, 2, 2, 2, 2, 2, 2, 2, 2, 2, 2, 2, 2, 2, 2, 2, 2, 2, 2, 2, 2, 2, 2, 2, 2, 2, 2, 2, 2, 2, 2, 2, 2, 2, 2, 2, 2, 2, 2, 2, 2, 2, 2, 2, 2, 2, 2, 2, 2, 2, 2, 2, 2, 2, 2, 2, 2, 2, 2, 2, 2, 2, 2, 2, 2, 3, 3, 3, 3, 3, 3, 3, 3, 3, 3, 3, 3, 3, 3, 3, 3, 3, 3, 3, 3, 3, 3, 3, 3, 3, 3, 3, 3, 3, 3, 3, 3, 3, 3, 3, 3, 3, 3, 3, 3, 3, 3, 3, 3, 3, 3, 3, 3, 3, 3, 3, 3, 3, 3, 3, 3, 3, 3, 3, 3, 3, 3, 3, 3, 3, 3, 3, 3, 3, 3, 3, 3, 3, 3, 3, 3, 3, 3, 3, 3, 3, 3, 3, 3, 3, 3, 3, 3, 3, 3, 3, 3, 4, 4, 4, 4, 4, 4, 4, 4, 4, 4, 4, 4, 4, 4])
me_yayoi_person_rower_mesh.materials.append(mat_yayoi_white_cloth)
me_yayoi_person_rower_mesh.materials.append(mat_yayoi_hemp_sash)
me_yayoi_person_rower_mesh.materials.append(mat_yayoi_skin)
me_yayoi_person_rower_mesh.materials.append(mat_yayoi_hair)
me_yayoi_person_rower_mesh.materials.append(mat_yayoi_oar_wood)
me_yayoi_person_rower_mesh.update()
me_yayoi_person_rower_mesh_001 = bpy.data.meshes.new('Yayoi_Person_Rower_Mesh.001')
me_yayoi_person_rower_mesh_001.from_pydata([(-0.0325, -0.044, 0.085), (-0.0325, -0.044, 0.145), (-0.0325, 0.044, 0.085), (-0.0325, 0.044, 0.145), (0.0625, -0.044, 0.085), (0.0625, -0.044, 0.145), (0.0625, 0.044, 0.085), (0.0625, 0.044, 0.145), (-0.04, -0.044, 0.142), (-0.04, -0.044, 0.164), (-0.04, 0.044, 0.142), (-0.04, 0.044, 0.164), (0.04, -0.044, 0.142), (0.04, -0.044, 0.164), (0.04, 0.044, 0.142), (0.04, 0.044, 0.164), (-0.03281, -0.048, 0.1534), (-0.04809, -0.048, 0.2401), (-0.03281, 0.048, 0.1534), (-0.04809, 0.048, 0.2401), (0.03809, -0.048, 0.1659), (0.02281, -0.048, 0.2526), (0.03809, 0.048, 0.1659), (0.02281, 0.048, 0.2526), (0.06028, -0.07279, 0.1922), (-0.01404, -0.07279, 0.2269), (0.05764, -0.04345, 0.1865), (-0.01668, -0.04345, 0.2212), (0.07268, -0.06655, 0.2188), (-0.00164, -0.06655, 0.2535), (0.07004, -0.03721, 0.2131), (-0.004276, -0.03721, 0.2478), (0.062, -0.04125, 0.214), (0.07358, -0.04966, 0.2228), (0.05758, -0.05486, 0.2228), (0.04769, -0.04125, 0.2228), (0.05758, -0.02764, 0.2228), (0.07358, -0.03284, 0.2228), (0.06642, -0.05486, 0.2372), (0.05042, -0.04966, 0.2372), (0.05042, -0.03284, 0.2372), (0.06642, -0.02764, 0.2372), (0.07631, -0.04125, 0.2372), (0.062, -0.04125, 0.246), (0.05764, 0.04345, 0.1865), (-0.01668, 0.04345, 0.2212), (0.06028, 0.07279, 0.1922), (-0.01404, 0.07279, 0.2269), (0.07004, 0.03721, 0.2131), (-0.004276, 0.03721, 0.2478), (0.07268, 0.06655, 0.2188), (-0.00164, 0.06655, 0.2535), (0.062, 0.04125, 0.214), (0.07358, 0.03284, 0.2228), (0.05758, 0.02764, 0.2228), (0.04769, 0.04125, 0.2228), (0.05758, 0.05486, 0.2228), (0.07358, 0.04966, 0.2228), (0.06642, 0.02764, 0.2372), (0.05042, 0.03284, 0.2372), (0.05042, 0.04966, 0.2372), (0.06642, 0.05486, 0.2372), (0.07631, 0.04125, 0.2372), (0.062, 0.04125, 0.246), (-0.012, 0.0, 0.241), (0.0126, -0.01787, 0.2598), (-0.0214, -0.02892, 0.2598), (-0.04241, 0.0, 0.2598), (-0.0214, 0.02892, 0.2598), (0.0126, 0.01787, 0.2598), (-0.002603, -0.02892, 0.2902), (-0.0366, -0.01787, 0.2902), (-0.0366, 0.01787, 0.2902), (-0.002603, 0.02892, 0.2902), (0.01841, 0.0, 0.2902), (-0.012, 0.0, 0.309), (-0.01752, -0.017, 0.2461), (0.002461, -0.01051, 0.2461), (-0.003062, -0.02751, 0.2571), (0.01692, 0.0, 0.2571), (0.002461, 0.01051, 0.2461), (-0.02987, 0.0, 0.2461), (-0.0354, -0.017, 0.2571), (-0.01752, 0.017, 0.2461), (-0.0354, 0.017, 0.2571), (-0.003062, 0.02751, 0.2571), (0.02034, -0.01051, 0.275), (0.02034, 0.01051, 0.275), (-0.012, -0.034, 0.275), (0.007985, -0.02751, 0.275), (-0.04434, -0.01051, 0.275), (-0.03198, -0.02751, 0.275), (-0.03198, 0.02751, 0.275), (-0.04434, 0.01051, 0.275), (0.007985, 0.02751, 0.275), (-0.012, 0.034, 0.275), (0.0114, -0.017, 0.2929), (-0.02094, -0.02751, 0.2929), (-0.04092, 0.0, 0.2929), (-0.02094, 0.02751, 0.2929), (0.0114, 0.017, 0.2929), (-0.006477, -0.017, 0.3039), (0.005875, 0.0, 0.3039), (-0.02646, -0.01051, 0.3039), (-0.02646, 0.01051, 0.3039), (-0.006477, 0.017, 0.3039), (-0.016, 0.0, 0.2524), (0.01005, -0.01893, 0.2693), (-0.02595, -0.03062, 0.2693), (-0.0482, 0.0, 0.2693), (-0.02595, 0.03062, 0.2693), (0.01005, 0.01893, 0.2693), (-0.00605, -0.03062, 0.2967), (-0.04205, -0.01893, 0.2967), (-0.04205, 0.01893, 0.2967), (-0.00605, 0.03062, 0.2967), (0.0162, 0.0, 0.2967), (-0.016, 0.0, 0.3136), (-0.02185, -0.018, 0.257), (-0.0006884, -0.01112, 0.257), (-0.006537, -0.02912, 0.2669), (0.01462, 0.0, 0.2669), (-0.0006884, 0.01112, 0.257), (-0.03493, 0.0, 0.257), (-0.04077, -0.018, 0.2669), (-0.02185, 0.018, 0.257), (-0.04077, 0.018, 0.2669), (-0.006537, 0.02912, 0.2669), (0.01824, -0.01112, 0.283), (0.01824, 0.01112, 0.283), (-0.016, -0.036, 0.283), (0.00516, -0.02912, 0.283), (-0.05024, -0.01112, 0.283), (-0.03716, -0.02912, 0.283), (-0.03716, 0.02912, 0.283), (-0.05024, 0.01112, 0.283), (0.00516, 0.02912, 0.283), (-0.016, 0.036, 0.283), (0.008775, -0.018, 0.2991), (-0.02546, -0.02912, 0.2991), (-0.04662, 0.0, 0.2991), (-0.02546, 0.02912, 0.2991), (0.008775, 0.018, 0.2991), (-0.01015, -0.018, 0.309), (0.002926, 0.0, 0.309), (-0.03131, -0.01112, 0.309), (-0.03131, 0.01112, 0.309), (-0.01015, 0.018, 0.309), (-0.023, -0.044, 0.256), (-0.023, -0.044, 0.29), (-0.023, -0.028, 0.256), (-0.023, -0.028, 0.29), (-0.001, -0.044, 0.256), (-0.001, -0.044, 0.29), (-0.001, -0.028, 0.256), (-0.001, -0.028, 0.29), (-0.023, 0.028, 0.256), (-0.023, 0.028, 0.29), (-0.023, 0.044, 0.256), (-0.023, 0.044, 0.29), (-0.001, 0.028, 0.256), (-0.001, 0.028, 0.29), (-0.001, 0.044, 0.256), (-0.001, 0.044, 0.29), (-0.1716, 0.3642, 0.005898), (-0.1243, 0.278, 0.05529), (0.07233, -0.03136, 0.2306), (-0.1527, 0.3786, 0.0), (0.07557, -0.02433, 0.2398), (-0.1494, 0.3857, 0.004767), (0.06824, -0.02297, 0.2492), (-0.1568, 0.387, 0.01417), (0.05767, -0.02864, 0.2494), (-0.1673, 0.3814, 0.0144), (0.05443, -0.03567, 0.2402), (-0.1706, 0.3743, 0.005233), (0.06176, -0.03703, 0.2308), (-0.1632, 0.373, 0.0), (-0.117, 0.2766, 0.04589), (-0.1643, 0.3628, 0.0), (-0.1017, 0.2988, 0.0699), (-0.149, 0.385, 0.02051), (-0.09439, 0.2974, 0.0605), (-0.1417, 0.3836, 0.01111)], [], [(0, 1, 3, 2), (2, 3, 7, 6), (6, 7, 5, 4), (4, 5, 1, 0), (2, 6, 4, 0), (7, 3, 1, 5), (8, 9, 11, 10), (10, 11, 15, 14), (14, 15, 13, 12), (12, 13, 9, 8), (10, 14, 12, 8), (15, 11, 9, 13), (16, 17, 19, 18), (18, 19, 23, 22), (22, 23, 21, 20), (20, 21, 17, 16), (18, 22, 20, 16), (23, 19, 17, 21), (24, 25, 27, 26), (26, 27, 31, 30), (30, 31, 29, 28), (28, 29, 25, 24), (26, 30, 28, 24), (31, 27, 25, 29), (32, 33, 34), (33, 32, 37), (32, 34, 35), (32, 35, 36), (32, 36, 37), (33, 37, 42), (34, 33, 38), (35, 34, 39), (36, 35, 40), (37, 36, 41), (33, 42, 38), (34, 38, 39), (35, 39, 40), (36, 40, 41), (37, 41, 42), (38, 42, 43), (39, 38, 43), (40, 39, 43), (41, 40, 43), (42, 41, 43), (44, 45, 47, 46), (46, 47, 51, 50), (50, 51, 49, 48), (48, 49, 45, 44), (46, 50, 48, 44), (51, 47, 45, 49), (52, 53, 54), (53, 52, 57), (52, 54, 55), (52, 55, 56), (52, 56, 57), (53, 57, 62), (54, 53, 58), (55, 54, 59), (56, 55, 60), (57, 56, 61), (53, 62, 58), (54, 58, 59), (55, 59, 60), (56, 60, 61), (57, 61, 62), (58, 62, 63), (59, 58, 63), (60, 59, 63), (61, 60, 63), (62, 61, 63), (64, 77, 76), (65, 77, 79), (64, 76, 81), (64, 81, 83), (64, 83, 80), (65, 79, 86), (66, 78, 88), (67, 82, 90), (68, 84, 92), (69, 85, 94), (65, 86, 89), (66, 88, 91), (67, 90, 93), (68, 92, 95), (69, 94, 87), (70, 96, 101), (71, 97, 103), (72, 98, 104), (73, 99, 105), (74, 100, 102), (102, 105, 75), (102, 100, 105), (100, 73, 105), (105, 104, 75), (105, 99, 104), (99, 72, 104), (104, 103, 75), (104, 98, 103), (98, 71, 103), (103, 101, 75), (103, 97, 101), (97, 70, 101), (101, 102, 75), (101, 96, 102), (96, 74, 102), (87, 100, 74), (87, 94, 100), (94, 73, 100), (95, 99, 73), (95, 92, 99), (92, 72, 99), (93, 98, 72), (93, 90, 98), (90, 71, 98), (91, 97, 71), (91, 88, 97), (88, 70, 97), (89, 96, 70), (89, 86, 96), (86, 74, 96), (94, 95, 73), (94, 85, 95), (85, 68, 95), (92, 93, 72), (92, 84, 93), (84, 67, 93), (90, 91, 71), (90, 82, 91), (82, 66, 91), (88, 89, 70), (88, 78, 89), (78, 65, 89), (86, 87, 74), (86, 79, 87), (79, 69, 87), (80, 85, 69), (80, 83, 85), (83, 68, 85), (83, 84, 68), (83, 81, 84), (81, 67, 84), (81, 82, 67), (81, 76, 82), (76, 66, 82), (79, 80, 69), (79, 77, 80), (77, 64, 80), (76, 78, 66), (76, 77, 78), (77, 65, 78), (106, 119, 118), (107, 119, 121), (106, 118, 123), (106, 123, 125), (106, 125, 122), (107, 121, 128), (108, 120, 130), (109, 124, 132), (110, 126, 134), (111, 127, 136), (107, 128, 131), (108, 130, 133), (109, 132, 135), (110, 134, 137), (111, 136, 129), (112, 138, 143), (113, 139, 145), (114, 140, 146), (115, 141, 147), (116, 142, 144), (144, 147, 117), (144, 142, 147), (142, 115, 147), (147, 146, 117), (147, 141, 146), (141, 114, 146), (146, 145, 117), (146, 140, 145), (140, 113, 145), (145, 143, 117), (145, 139, 143), (139, 112, 143), (143, 144, 117), (143, 138, 144), (138, 116, 144), (129, 142, 116), (129, 136, 142), (136, 115, 142), (137, 141, 115), (137, 134, 141), (134, 114, 141), (135, 140, 114), (135, 132, 140), (132, 113, 140), (133, 139, 113), (133, 130, 139), (130, 112, 139), (131, 138, 112), (131, 128, 138), (128, 116, 138), (136, 137, 115), (136, 127, 137), (127, 110, 137), (134, 135, 114), (134, 126, 135), (126, 109, 135), (132, 133, 113), (132, 124, 133), (124, 108, 133), (130, 131, 112), (130, 120, 131), (120, 107, 131), (128, 129, 116), (128, 121, 129), (121, 111, 129), (122, 127, 111), (122, 125, 127), (125, 110, 127), (125, 126, 110), (125, 123, 126), (123, 109, 126), (123, 124, 109), (123, 118, 124), (118, 108, 124), (121, 122, 111), (121, 119, 122), (119, 106, 122), (118, 120, 108), (118, 119, 120), (119, 107, 120), (148, 149, 151, 150), (150, 151, 155, 154), (154, 155, 153, 152), (152, 153, 149, 148), (150, 154, 152, 148), (155, 151, 149, 153), (156, 157, 159, 158), (158, 159, 163, 162), (162, 163, 161, 160), (160, 161, 157, 156), (158, 162, 160, 156), (163, 159, 157, 161), (178, 182, 180, 165), (166, 167, 169, 168), (180, 181, 164, 165), (168, 169, 171, 170), (182, 183, 181, 180), (170, 171, 173, 172), (178, 179, 183, 182), (172, 173, 175, 174), (169, 167, 177, 175, 173, 171), (165, 164, 179, 178), (174, 175, 177, 176), (183, 179, 164, 181), (176, 177, 167, 166), (166, 168, 170, 172, 174, 176)])
me_yayoi_person_rower_mesh_001.polygons.foreach_set('material_index', [0, 0, 0, 0, 0, 0, 1, 1, 1, 1, 1, 1, 0, 0, 0, 0, 0, 0, 0, 0, 0, 0, 0, 0, 2, 2, 2, 2, 2, 2, 2, 2, 2, 2, 2, 2, 2, 2, 2, 2, 2, 2, 2, 2, 0, 0, 0, 0, 0, 0, 2, 2, 2, 2, 2, 2, 2, 2, 2, 2, 2, 2, 2, 2, 2, 2, 2, 2, 2, 2, 2, 2, 2, 2, 2, 2, 2, 2, 2, 2, 2, 2, 2, 2, 2, 2, 2, 2, 2, 2, 2, 2, 2, 2, 2, 2, 2, 2, 2, 2, 2, 2, 2, 2, 2, 2, 2, 2, 2, 2, 2, 2, 2, 2, 2, 2, 2, 2, 2, 2, 2, 2, 2, 2, 2, 2, 2, 2, 2, 2, 2, 2, 2, 2, 2, 2, 2, 2, 2, 2, 2, 2, 2, 2, 2, 2, 2, 2, 2, 2, 3, 3, 3, 3, 3, 3, 3, 3, 3, 3, 3, 3, 3, 3, 3, 3, 3, 3, 3, 3, 3, 3, 3, 3, 3, 3, 3, 3, 3, 3, 3, 3, 3, 3, 3, 3, 3, 3, 3, 3, 3, 3, 3, 3, 3, 3, 3, 3, 3, 3, 3, 3, 3, 3, 3, 3, 3, 3, 3, 3, 3, 3, 3, 3, 3, 3, 3, 3, 3, 3, 3, 3, 3, 3, 3, 3, 3, 3, 3, 3, 3, 3, 3, 3, 3, 3, 3, 3, 3, 3, 3, 3, 4, 4, 4, 4, 4, 4, 4, 4, 4, 4, 4, 4, 4, 4])
me_yayoi_person_rower_mesh_001.materials.append(mat_yayoi_white_cloth_001)
me_yayoi_person_rower_mesh_001.materials.append(mat_yayoi_hemp_sash_001)
me_yayoi_person_rower_mesh_001.materials.append(mat_yayoi_skin_001)
me_yayoi_person_rower_mesh_001.materials.append(mat_yayoi_hair_001)
me_yayoi_person_rower_mesh_001.materials.append(mat_yayoi_oar_wood_001)
me_yayoi_person_rower_mesh_001.update()
me_cargo_marukibune = bpy.data.meshes.new('Cargo_marukibune')
me_cargo_marukibune.from_pydata([(-0.11, -0.09, 0.065), (-0.11, -0.09, 0.085), (-0.11, 0.09, 0.065), (-0.11, 0.09, 0.085), (0.11, -0.09, 0.065), (0.11, -0.09, 0.085), (0.11, 0.09, 0.065), (0.11, 0.09, 0.085), (0.06528, 0.035, 0.085), (0.06141, 0.04692, 0.085), (-0.089, -0.0575, 0.125), (-0.08548, 0.0575, 0.125), (-0.0806, -0.0575, 0.09914), (-0.07775, 0.0575, 0.1012), (-0.0586, -0.0575, 0.08315), (-0.05751, 0.0575, 0.0865), (-0.0314, -0.0575, 0.08315), (-0.03249, 0.0575, 0.0865), (-0.009403, -0.0575, 0.09914), (-0.01225, 0.0575, 0.1012), (-0.001, -0.0575, 0.125), (-0.00452, 0.0575, 0.125), (-0.009403, -0.0575, 0.1509), (-0.01225, 0.0575, 0.1488), (-0.0314, -0.0575, 0.1668), (-0.03249, 0.0575, 0.1635), (-0.0586, -0.0575, 0.1668), (-0.05751, 0.0575, 0.1635), (-0.0806, -0.0575, 0.1509), (-0.07775, 0.0575, 0.1488), (-0.08988, -0.0425, 0.125), (-0.08988, -0.0265, 0.125), (-0.08131, -0.0425, 0.09862), (-0.08131, -0.0265, 0.09862), (-0.05887, -0.0425, 0.08232), (-0.05887, -0.0265, 0.08232), (-0.03113, -0.0425, 0.08232), (-0.03113, -0.0265, 0.08232), (-0.008691, -0.0425, 0.09862), (-0.008691, -0.0265, 0.09862), (-0.00012, -0.0425, 0.125), (-0.00012, -0.0265, 0.125), (-0.008691, -0.0425, 0.1514), (-0.008691, -0.0265, 0.1514), (-0.03113, -0.0425, 0.1677), (-0.03113, -0.0265, 0.1677), (-0.05887, -0.0425, 0.1677), (-0.05887, -0.0265, 0.1677), (-0.08131, -0.0425, 0.1514), (-0.08131, -0.0265, 0.1514), (-0.09164, -0.008, 0.125), (-0.09164, 0.008, 0.125), (-0.08273, -0.008, 0.09759), (-0.08273, 0.008, 0.09759), (-0.05941, -0.008, 0.08064), (-0.05941, 0.008, 0.08064), (-0.03059, -0.008, 0.08064), (-0.03059, 0.008, 0.08064), (-0.007267, -0.008, 0.09759), (-0.007267, 0.008, 0.09759), (0.00164, -0.008, 0.125), (0.00164, 0.008, 0.125), (-0.007267, -0.008, 0.1524), (-0.007267, 0.008, 0.1524), (-0.03059, -0.008, 0.1694), (-0.03059, 0.008, 0.1694), (-0.05941, -0.008, 0.1694), (-0.05941, 0.008, 0.1694), (-0.08273, -0.008, 0.1524), (-0.08273, 0.008, 0.1524), (-0.08988, 0.0265, 0.125), (-0.08988, 0.0425, 0.125), (-0.08131, 0.0265, 0.09862), (-0.08131, 0.0425, 0.09862), (-0.05887, 0.0265, 0.08232), (-0.05887, 0.0425, 0.08232), (-0.03113, 0.0265, 0.08232), (-0.03113, 0.0425, 0.08232), (-0.008691, 0.0265, 0.09862), (-0.008691, 0.0425, 0.09862), (-0.00012, 0.0265, 0.125), (-0.00012, 0.0425, 0.125), (-0.008691, 0.0265, 0.1514), (-0.008691, 0.0425, 0.1514), (-0.03113, 0.0265, 0.1677), (-0.03113, 0.0425, 0.1677), (-0.05887, 0.0265, 0.1677), (-0.05887, 0.0425, 0.1677), (-0.08131, 0.0265, 0.1514), (-0.08131, 0.0425, 0.1514), (0.05127, 0.05429, 0.085), (0.03873, 0.05429, 0.085), (0.02859, 0.04692, 0.085), (0.02472, 0.035, 0.085), (0.02859, 0.02308, 0.085), (0.03873, 0.01571, 0.085), (0.05127, 0.01571, 0.085), (0.06141, 0.02308, 0.085), (0.08556, 0.035, 0.1084), (0.07781, 0.05884, 0.1084), (0.05753, 0.07357, 0.1084), (0.03247, 0.07357, 0.1084), (0.01219, 0.05884, 0.1084), (0.00444, 0.035, 0.1084), (0.01219, 0.01116, 0.1084), (0.03247, -0.003575, 0.1084), (0.05753, -0.003575, 0.1084), (0.07781, 0.01116, 0.1084), (0.09492, 0.035, 0.1357), (0.08539, 0.06434, 0.1357), (0.06043, 0.08248, 0.1357), (0.02957, 0.08248, 0.1357), (0.004614, 0.06434, 0.1357), (-0.00492, 0.035, 0.1357), (0.004614, 0.005658, 0.1357), (0.02957, -0.01248, 0.1357), (0.06043, -0.01248, 0.1357), (0.08539, 0.005658, 0.1357), (0.08712, 0.035, 0.163), (0.07908, 0.05976, 0.163), (0.05802, 0.07506, 0.163), (0.03198, 0.07506, 0.163), (0.01092, 0.05976, 0.163), (0.00288, 0.035, 0.163), (0.01092, 0.01024, 0.163), (0.03198, -0.005059, 0.163), (0.05802, -0.005059, 0.163), (0.07908, 0.01024, 0.163), (0.0684, 0.035, 0.1864), (0.06393, 0.04875, 0.1864), (0.05223, 0.05725, 0.1864), (0.03777, 0.05725, 0.1864), (0.02607, 0.04875, 0.1864), (0.0216, 0.035, 0.1864), (0.02607, 0.02125, 0.1864), (0.03777, 0.01275, 0.1864), (0.05223, 0.01275, 0.1864), (0.06393, 0.02125, 0.1864), (0.07152, 0.035, 0.202), (0.06646, 0.05059, 0.202), (0.0532, 0.06022, 0.202), (0.0368, 0.06022, 0.202), (0.02354, 0.05059, 0.202), (0.01848, 0.035, 0.202), (0.02354, 0.01941, 0.202), (0.0368, 0.009778, 0.202), (0.0532, 0.009778, 0.202), (0.06646, 0.01941, 0.202), (0.084, 0.035, 0.2254), (0.07655, 0.05792, 0.2254), (0.05705, 0.07209, 0.2254), (0.03295, 0.07209, 0.2254), (0.01345, 0.05792, 0.2254), (0.006, 0.035, 0.2254), (0.01345, 0.01208, 0.2254), (0.03295, -0.002091, 0.2254), (0.05705, -0.002091, 0.2254), (0.07655, 0.01208, 0.2254), (0.07932, 0.035, 0.2332), (0.07277, 0.05517, 0.2332), (0.05561, 0.06764, 0.2332), (0.03439, 0.06764, 0.2332), (0.01723, 0.05517, 0.2332), (0.01068, 0.035, 0.2332), (0.01723, 0.01483, 0.2332), (0.03439, 0.00236, 0.2332), (0.05561, 0.00236, 0.2332), (0.07277, 0.01483, 0.2332), (0.066, -0.035, 0.085), (0.06199, -0.02266, 0.085), (0.05149, -0.01503, 0.085), (0.03851, -0.01503, 0.085), (0.02801, -0.02266, 0.085), (0.024, -0.035, 0.085), (0.02801, -0.04734, 0.085), (0.03851, -0.05497, 0.085), (0.05149, -0.05497, 0.085), (0.06199, -0.04734, 0.085), (0.081, -0.035, 0.115), (0.07412, -0.01384, 0.115), (0.05612, -0.000762, 0.115), (0.03388, -0.000762, 0.115), (0.01588, -0.01384, 0.115), (0.009, -0.035, 0.115), (0.01588, -0.05616, 0.115), (0.03388, -0.06924, 0.115), (0.05612, -0.06924, 0.115), (0.07412, -0.05616, 0.115), (0.087, -0.035, 0.1488), (0.07898, -0.01031, 0.1488), (0.05798, 0.004944, 0.1488), (0.03202, 0.004944, 0.1488), (0.01102, -0.01031, 0.1488), (0.003, -0.035, 0.1488), (0.01102, -0.05969, 0.1488), (0.03202, -0.07494, 0.1488), (0.05798, -0.07494, 0.1488), (0.07898, -0.05969, 0.1488), (0.084, -0.035, 0.175), (0.07655, -0.01208, 0.175), (0.05705, 0.002091, 0.175), (0.03295, 0.002091, 0.175), (0.01345, -0.01208, 0.175), (0.006, -0.035, 0.175), (0.01345, -0.05792, 0.175), (0.03295, -0.07209, 0.175), (0.05705, -0.07209, 0.175), (0.07655, -0.05792, 0.175), (0.0915, -0.035, 0.19), (0.08262, -0.007668, 0.19), (0.05937, 0.009224, 0.19), (0.03063, 0.009224, 0.19), (0.007381, -0.007668, 0.19), (-0.0015, -0.035, 0.19), (0.007381, -0.06233, 0.19), (0.03063, -0.07922, 0.19), (0.05937, -0.07922, 0.19), (0.08262, -0.06233, 0.19), (0.084, -0.035, 0.1975), (0.07655, -0.01208, 0.1975), (0.05705, 0.002091, 0.1975), (0.03295, 0.002091, 0.1975), (0.01345, -0.01208, 0.1975), (0.006, -0.035, 0.1975), (0.01345, -0.05792, 0.1975), (0.03295, -0.07209, 0.1975), (0.05705, -0.07209, 0.1975), (0.07655, -0.05792, 0.1975)], [], [(0, 1, 3, 2), (2, 3, 7, 6), (6, 7, 5, 4), (4, 5, 1, 0), (2, 6, 4, 0), (7, 3, 1, 5), (40, 41, 43, 42), (34, 35, 37, 36), (10, 11, 13, 12), (56, 57, 59, 58), (100, 101, 111, 110), (12, 13, 15, 14), (92, 93, 103, 102), (101, 102, 112, 111), (14, 15, 17, 16), (38, 39, 41, 40), (32, 33, 35, 34), (16, 17, 19, 18), (94, 95, 105, 104), (103, 104, 114, 113), (18, 19, 21, 20), (95, 96, 106, 105), (76, 77, 79, 78), (20, 21, 23, 22), (36, 37, 39, 38), (30, 31, 33, 32), (22, 23, 25, 24), (52, 53, 55, 54), (54, 55, 57, 56), (24, 25, 27, 26), (13, 11, 29, 27, 25, 23, 21, 19, 17, 15), (60, 61, 63, 62), (26, 27, 29, 28), (99, 100, 110, 109), (58, 59, 61, 60), (28, 29, 11, 10), (10, 12, 14, 16, 18, 20, 22, 24, 26, 28), (50, 51, 53, 52), (42, 43, 45, 44), (72, 73, 75, 74), (74, 75, 77, 76), (44, 45, 47, 46), (37, 35, 33, 31, 49, 47, 45, 43, 41, 39), (80, 81, 83, 82), (46, 47, 49, 48), (106, 107, 117, 116), (78, 79, 81, 80), (48, 49, 31, 30), (42, 44, 46, 48, 30, 32, 34, 36, 38, 40), (70, 71, 73, 72), (62, 63, 65, 64), (93, 94, 104, 103), (96, 97, 107, 106), (64, 65, 67, 66), (55, 53, 51, 69, 67, 65, 63, 61, 59, 57), (105, 106, 116, 115), (66, 67, 69, 68), (91, 92, 102, 101), (102, 103, 113, 112), (68, 69, 51, 50), (54, 56, 58, 60, 62, 64, 66, 68, 50, 52), (90, 91, 101, 100), (82, 83, 85, 84), (98, 99, 109, 108), (9, 90, 100, 99), (84, 85, 87, 86), (81, 79, 77, 75, 73, 71, 89, 87, 85, 83), (8, 9, 99, 98), (86, 87, 89, 88), (104, 105, 115, 114), (97, 8, 98, 107), (88, 89, 71, 70), (80, 82, 84, 86, 88, 70, 72, 74, 76, 78), (107, 98, 108, 117), (108, 109, 119, 118), (109, 110, 120, 119), (110, 111, 121, 120), (111, 112, 122, 121), (112, 113, 123, 122), (113, 114, 124, 123), (114, 115, 125, 124), (115, 116, 126, 125), (116, 117, 127, 126), (117, 108, 118, 127), (118, 119, 129, 128), (119, 120, 130, 129), (120, 121, 131, 130), (121, 122, 132, 131), (122, 123, 133, 132), (123, 124, 134, 133), (124, 125, 135, 134), (125, 126, 136, 135), (126, 127, 137, 136), (127, 118, 128, 137), (128, 129, 139, 138), (129, 130, 140, 139), (130, 131, 141, 140), (131, 132, 142, 141), (132, 133, 143, 142), (133, 134, 144, 143), (134, 135, 145, 144), (135, 136, 146, 145), (136, 137, 147, 146), (137, 128, 138, 147), (138, 139, 149, 148), (139, 140, 150, 149), (140, 141, 151, 150), (141, 142, 152, 151), (142, 143, 153, 152), (143, 144, 154, 153), (144, 145, 155, 154), (145, 146, 156, 155), (146, 147, 157, 156), (147, 138, 148, 157), (148, 149, 159, 158), (149, 150, 160, 159), (150, 151, 161, 160), (151, 152, 162, 161), (152, 153, 163, 162), (153, 154, 164, 163), (154, 155, 165, 164), (155, 156, 166, 165), (156, 157, 167, 166), (157, 148, 158, 167), (158, 159, 160, 161, 162, 163, 164, 165, 166, 167), (168, 169, 179, 178), (169, 170, 180, 179), (170, 171, 181, 180), (171, 172, 182, 181), (172, 173, 183, 182), (173, 174, 184, 183), (174, 175, 185, 184), (175, 176, 186, 185), (176, 177, 187, 186), (177, 168, 178, 187), (178, 179, 189, 188), (179, 180, 190, 189), (180, 181, 191, 190), (181, 182, 192, 191), (182, 183, 193, 192), (183, 184, 194, 193), (184, 185, 195, 194), (185, 186, 196, 195), (186, 187, 197, 196), (187, 178, 188, 197), (188, 189, 199, 198), (189, 190, 200, 199), (190, 191, 201, 200), (191, 192, 202, 201), (192, 193, 203, 202), (193, 194, 204, 203), (194, 195, 205, 204), (195, 196, 206, 205), (196, 197, 207, 206), (197, 188, 198, 207), (198, 199, 209, 208), (199, 200, 210, 209), (200, 201, 211, 210), (201, 202, 212, 211), (202, 203, 213, 212), (203, 204, 214, 213), (204, 205, 215, 214), (205, 206, 216, 215), (206, 207, 217, 216), (207, 198, 208, 217), (208, 209, 219, 218), (209, 210, 220, 219), (210, 211, 221, 220), (211, 212, 222, 221), (212, 213, 223, 222), (213, 214, 224, 223), (214, 215, 225, 224), (215, 216, 226, 225), (216, 217, 227, 226), (217, 208, 218, 227), (218, 219, 220, 221, 222, 223, 224, 225, 226, 227)])
me_cargo_marukibune.polygons.foreach_set('material_index', [0, 0, 0, 0, 0, 0, 1, 1, 0, 1, 4, 0, 2, 4, 0, 1, 1, 0, 2, 4, 0, 2, 1, 0, 1, 1, 0, 1, 1, 0, 0, 1, 0, 4, 1, 0, 0, 1, 1, 1, 1, 1, 1, 1, 1, 4, 1, 1, 1, 1, 1, 2, 2, 1, 1, 4, 1, 2, 4, 1, 1, 2, 1, 4, 2, 1, 1, 2, 1, 4, 2, 1, 1, 4, 2, 2, 2, 2, 2, 2, 2, 2, 2, 2, 1, 1, 1, 1, 1, 1, 1, 1, 1, 1, 2, 2, 2, 2, 2, 2, 2, 2, 2, 2, 2, 2, 2, 2, 2, 2, 2, 2, 2, 2, 4, 4, 4, 4, 4, 4, 4, 4, 4, 4, 4, 3, 3, 3, 3, 3, 3, 3, 3, 3, 3, 3, 3, 3, 3, 3, 3, 3, 3, 3, 3, 4, 4, 4, 4, 4, 4, 4, 4, 4, 4, 3, 3, 3, 3, 3, 3, 3, 3, 3, 3, 5, 5, 5, 5, 5, 5, 5, 5, 5, 5, 5])
me_cargo_marukibune.materials.append(mat_yayoi_straw_mat)
me_cargo_marukibune.materials.append(mat_yayoi_straw_rope)
me_cargo_marukibune.materials.append(mat_yayoi_pottery_red)
me_cargo_marukibune.materials.append(mat_yayoi_pottery_ochre)
me_cargo_marukibune.materials.append(mat_yayoi_pottery_dark)
me_cargo_marukibune.materials.append(mat_yayoi_rice_grain)
me_cargo_marukibune.update()

# ---- objects
ob_hull_marukibune = bpy.data.objects.new('Hull_marukibune', me_hull_marukibune)
ob_crew_r1_yayoi_person_rower_obj = bpy.data.objects.new('Crew_R1_Yayoi_Person_Rower_Obj', me_yayoi_person_rower_mesh)
ob_crew_r2_yayoi_person_rower_obj = bpy.data.objects.new('Crew_R2_Yayoi_Person_Rower_Obj', me_yayoi_person_rower_mesh_001)
ob_simutrans_cam = bpy.data.objects.new('SIMUTRANS_CAM', cam_simutrans_cam)
ob_simutrans_sun = bpy.data.objects.new('SIMUTRANS_SUN', light_simutrans_sun)
ob_cargo_marukibune = bpy.data.objects.new('Cargo_marukibune', me_cargo_marukibune)
ob_simutrans_tile = bpy.data.objects.new('SIMUTRANS_tile', None)
ob_simutrans_nose__x = bpy.data.objects.new('SIMUTRANS_nose_+X', None)
ob_simutrans_length = bpy.data.objects.new('SIMUTRANS_length', None)

# ---- transforms, parenting, visibility, modifiers, constraints
ob_hull_marukibune.location = (0.0, 0.0, 0.0)
ob_crew_r1_yayoi_person_rower_obj.location = (-0.15, 0.025, 0.045)
ob_crew_r1_yayoi_person_rower_obj.scale = (0.82, 0.82, 0.82)
ob_crew_r2_yayoi_person_rower_obj.location = (0.15, -0.025, 0.045)
ob_crew_r2_yayoi_person_rower_obj.scale = (0.82, -0.82, 0.82)
ob_simutrans_cam.location = (-17.32, 3.182e-15, 10.82)
ob_simutrans_cam.rotation_euler = (1.047, 0.0, 4.712)
ob_simutrans_sun.location = (0.0, 0.0, 0.0)
ob_simutrans_sun.rotation_euler = (0.5236, 0.0, 3.927)
ob_cargo_marukibune.location = (0.0, 0.0, 0.0)
ob_simutrans_tile.location = (0.0, 0.0, 0.0)
ob_simutrans_tile.scale = (1.0, 1.0, 0.0)
ob_simutrans_tile.empty_display_type = 'CUBE'
ob_simutrans_tile.hide_select = True
ob_simutrans_tile.hide_render = True
ob_simutrans_nose__x.location = (0.0, 0.0, 0.0)
ob_simutrans_nose__x.rotation_euler = (0.0, 1.571, 0.0)
ob_simutrans_nose__x.empty_display_type = 'SINGLE_ARROW'
ob_simutrans_nose__x.empty_display_size = 1.5
ob_simutrans_nose__x.hide_select = True
ob_simutrans_nose__x.hide_render = True
ob_simutrans_length.location = (0.0, 0.0, 0.0)
ob_simutrans_length.scale = (0.3125, 1.0, 0.0)
ob_simutrans_length.empty_display_type = 'CUBE'
ob_simutrans_length.hide_select = True
ob_simutrans_length.hide_render = True

# ---- collection membership
scene.collection.objects.link(ob_hull_marukibune)
scene.collection.objects.link(ob_crew_r1_yayoi_person_rower_obj)
scene.collection.objects.link(ob_crew_r2_yayoi_person_rower_obj)
scene.collection.objects.link(ob_simutrans_cam)
scene.collection.objects.link(ob_simutrans_sun)
col_freight_0.objects.link(ob_cargo_marukibune)
col_simutrans_guides.objects.link(ob_simutrans_tile)
col_simutrans_guides.objects.link(ob_simutrans_nose__x)
col_simutrans_guides.objects.link(ob_simutrans_length)

# ---- scene / render settings (as saved in the file)
scene.camera = ob_simutrans_cam
scene.frame_start = 1; scene.frame_end = 250; scene.frame_set(1)
scene.render.engine = 'BLENDER_EEVEE_NEXT'
scene.render.resolution_x = 128
scene.render.resolution_y = 128
scene.render.dither_intensity = 0.0
scene.render.film_transparent = True
scene.render.bake_bias = 0.0
scene.render.bake_samples = 0
scene.render.use_stamp_time = False
scene.render.use_stamp_date = False
scene.render.use_stamp_frame = False
scene.render.use_stamp_camera = False
scene.render.use_stamp_scene = False
scene.render.use_stamp_filename = False
scene.render.use_stamp_render_time = False
scene.render.use_stamp_labels = False
scene.render.compositor_device = 'GPU'
scene.eevee.use_volume_custom_range = False
scene.eevee.fast_gi_thickness_near = 0.1
scene.eevee.fast_gi_thickness_far = 0.0
scene.eevee.ray_tracing_options.screen_trace_thickness = 0.1
scene.view_settings.view_transform = 'Standard'
bpy.context.view_layer.update()
